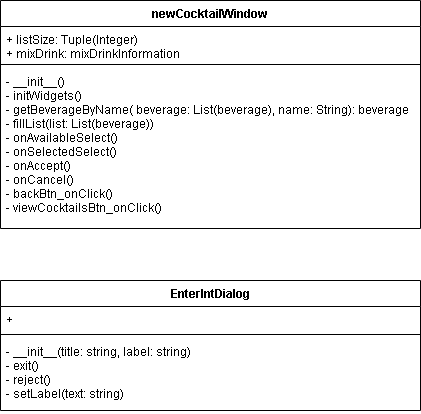

The diagram above was exported from draw.io. Its source (the exported page's mxGraphModel, read from the mxfile embedded in the PNG):
<mxGraphModel dx="702" dy="857" grid="1" gridSize="10" guides="1" tooltips="1" connect="1" arrows="1" fold="1" page="1" pageScale="1" pageWidth="827" pageHeight="1169" math="0" shadow="0">
  <root>
    <mxCell id="0" />
    <mxCell id="1" parent="0" />
    <mxCell id="DovtmAgOmPgggDR3-XjY-1" value="newCocktailWindow" style="swimlane;fontStyle=1;align=center;verticalAlign=top;childLayout=stackLayout;horizontal=1;startSize=26;horizontalStack=0;resizeParent=1;resizeParentMax=0;resizeLast=0;collapsible=1;marginBottom=0;" parent="1" vertex="1">
      <mxGeometry x="80" y="80" width="420" height="228" as="geometry" />
    </mxCell>
    <mxCell id="DovtmAgOmPgggDR3-XjY-2" value="+ listSize: Tuple(Integer)&#10;+ mixDrink: mixDrinkInformation" style="text;strokeColor=none;fillColor=none;align=left;verticalAlign=top;spacingLeft=4;spacingRight=4;overflow=hidden;rotatable=0;points=[[0,0.5],[1,0.5]];portConstraint=eastwest;" parent="DovtmAgOmPgggDR3-XjY-1" vertex="1">
      <mxGeometry y="26" width="420" height="34" as="geometry" />
    </mxCell>
    <mxCell id="DovtmAgOmPgggDR3-XjY-3" value="" style="line;strokeWidth=1;fillColor=none;align=left;verticalAlign=middle;spacingTop=-1;spacingLeft=3;spacingRight=3;rotatable=0;labelPosition=right;points=[];portConstraint=eastwest;strokeColor=inherit;" parent="DovtmAgOmPgggDR3-XjY-1" vertex="1">
      <mxGeometry y="60" width="420" height="8" as="geometry" />
    </mxCell>
    <mxCell id="DovtmAgOmPgggDR3-XjY-4" value="- __init__()&#10;- initWidgets()&#10;- getBeverageByName( beverage: List(beverage), name: String): beverage&#10;- fillList(list: List(beverage))&#10;- onAvailableSelect()&#10;- onSelectedSelect()&#10;- onAccept()&#10;- onCancel()&#10;- backBtn_onClick()&#10;- viewCocktailsBtn_onClick()" style="text;strokeColor=none;fillColor=none;align=left;verticalAlign=top;spacingLeft=4;spacingRight=4;overflow=hidden;rotatable=0;points=[[0,0.5],[1,0.5]];portConstraint=eastwest;" parent="DovtmAgOmPgggDR3-XjY-1" vertex="1">
      <mxGeometry y="68" width="420" height="160" as="geometry" />
    </mxCell>
    <mxCell id="ot92Uhpe7kdSjACuSLNP-1" value="EnterIntDialog" style="swimlane;fontStyle=1;align=center;verticalAlign=top;childLayout=stackLayout;horizontal=1;startSize=26;horizontalStack=0;resizeParent=1;resizeParentMax=0;resizeLast=0;collapsible=1;marginBottom=0;" parent="1" vertex="1">
      <mxGeometry x="80" y="360" width="420" height="130" as="geometry" />
    </mxCell>
    <mxCell id="ot92Uhpe7kdSjACuSLNP-2" value="+ " style="text;strokeColor=none;fillColor=none;align=left;verticalAlign=top;spacingLeft=4;spacingRight=4;overflow=hidden;rotatable=0;points=[[0,0.5],[1,0.5]];portConstraint=eastwest;" parent="ot92Uhpe7kdSjACuSLNP-1" vertex="1">
      <mxGeometry y="26" width="420" height="24" as="geometry" />
    </mxCell>
    <mxCell id="ot92Uhpe7kdSjACuSLNP-3" value="" style="line;strokeWidth=1;fillColor=none;align=left;verticalAlign=middle;spacingTop=-1;spacingLeft=3;spacingRight=3;rotatable=0;labelPosition=right;points=[];portConstraint=eastwest;strokeColor=inherit;" parent="ot92Uhpe7kdSjACuSLNP-1" vertex="1">
      <mxGeometry y="50" width="420" height="8" as="geometry" />
    </mxCell>
    <mxCell id="ot92Uhpe7kdSjACuSLNP-4" value="- __init__(title: string, label: string)&#10;- exit()&#10;- reject()&#10;- setLabel(text: string)" style="text;strokeColor=none;fillColor=none;align=left;verticalAlign=top;spacingLeft=4;spacingRight=4;overflow=hidden;rotatable=0;points=[[0,0.5],[1,0.5]];portConstraint=eastwest;" parent="ot92Uhpe7kdSjACuSLNP-1" vertex="1">
      <mxGeometry y="58" width="420" height="72" as="geometry" />
    </mxCell>
  </root>
</mxGraphModel>